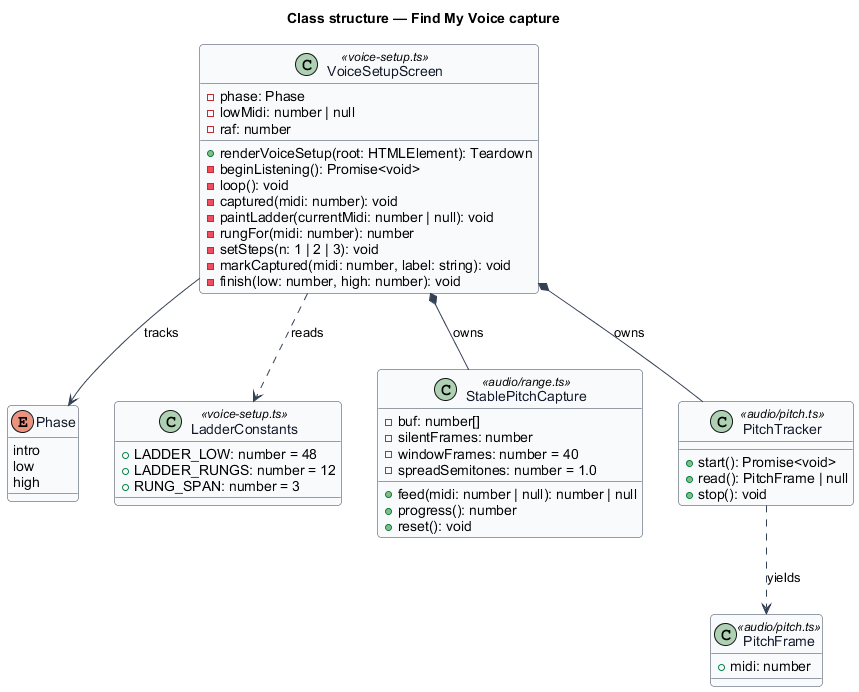

The diagram above was rendered by PlantUML. Its source (embedded in the PNG):
@startuml
' --- shared skin header ---
skinparam backgroundColor #FFFFFF
skinparam shadowing false
skinparam roundcorner 8
skinparam defaultFontName Arial
skinparam ArrowColor #344054
skinparam class {
  BorderColor #344054
  FontColor #101828
  BackgroundColor #F9FAFB
}
' --------------------------
title Class structure — Find My Voice capture

enum Phase {
  intro
  low
  high
}

class VoiceSetupScreen <<voice-setup.ts>> {
  -phase: Phase
  -lowMidi: number | null
  -raf: number
  +renderVoiceSetup(root: HTMLElement): Teardown
  -beginListening(): Promise<void>
  -loop(): void
  -captured(midi: number): void
  -paintLadder(currentMidi: number | null): void
  -rungFor(midi: number): number
  -setSteps(n: 1 | 2 | 3): void
  -markCaptured(midi: number, label: string): void
  -finish(low: number, high: number): void
}

class LadderConstants <<voice-setup.ts>> {
  +LADDER_LOW: number = 48
  +LADDER_RUNGS: number = 12
  +RUNG_SPAN: number = 3
}

class StablePitchCapture <<audio/range.ts>> {
  -buf: number[]
  -silentFrames: number
  -windowFrames: number = 40
  -spreadSemitones: number = 1.0
  +feed(midi: number | null): number | null
  +progress(): number
  +reset(): void
}

class PitchTracker <<audio/pitch.ts>> {
  +start(): Promise<void>
  +read(): PitchFrame | null
  +stop(): void
}

class PitchFrame <<audio/pitch.ts>> {
  +midi: number
}

VoiceSetupScreen --> Phase : tracks
VoiceSetupScreen *-- StablePitchCapture : owns
VoiceSetupScreen *-- PitchTracker : owns
VoiceSetupScreen ..> LadderConstants : reads
PitchTracker ..> PitchFrame : yields
@enduml